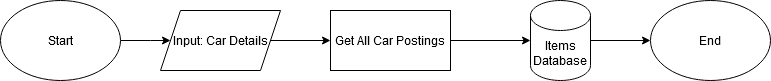

The diagram above was exported from draw.io. Its source (the exported page's mxGraphModel, read from the mxfile embedded in the PNG):
<mxGraphModel dx="1050" dy="538" grid="1" gridSize="10" guides="1" tooltips="1" connect="1" arrows="1" fold="1" page="1" pageScale="1" pageWidth="850" pageHeight="1100" background="#ffffff" math="0" shadow="0">
  <root>
    <mxCell id="0" />
    <mxCell id="1" parent="0" />
    <mxCell id="fe7szjoAKlc13dKdMjFo-46" style="edgeStyle=orthogonalEdgeStyle;rounded=0;orthogonalLoop=1;jettySize=auto;html=1;entryX=0;entryY=0.5;entryDx=0;entryDy=0;" edge="1" parent="1" source="fe7szjoAKlc13dKdMjFo-1" target="fe7szjoAKlc13dKdMjFo-15">
      <mxGeometry relative="1" as="geometry" />
    </mxCell>
    <mxCell id="fe7szjoAKlc13dKdMjFo-1" value="Input: Car Details" style="shape=parallelogram;perimeter=parallelogramPerimeter;whiteSpace=wrap;html=1;fixedSize=1;" vertex="1" parent="1">
      <mxGeometry x="200" y="240" width="120" height="60" as="geometry" />
    </mxCell>
    <mxCell id="fe7szjoAKlc13dKdMjFo-48" style="edgeStyle=orthogonalEdgeStyle;rounded=0;orthogonalLoop=1;jettySize=auto;html=1;" edge="1" parent="1" source="fe7szjoAKlc13dKdMjFo-5" target="fe7szjoAKlc13dKdMjFo-22">
      <mxGeometry relative="1" as="geometry" />
    </mxCell>
    <mxCell id="fe7szjoAKlc13dKdMjFo-5" value="Items Database" style="shape=cylinder3;whiteSpace=wrap;html=1;boundedLbl=1;backgroundOutline=1;size=15;" vertex="1" parent="1">
      <mxGeometry x="570" y="230" width="60" height="80" as="geometry" />
    </mxCell>
    <mxCell id="fe7szjoAKlc13dKdMjFo-9" style="edgeStyle=orthogonalEdgeStyle;rounded=0;orthogonalLoop=1;jettySize=auto;html=1;entryX=0;entryY=0.5;entryDx=0;entryDy=0;" edge="1" parent="1" source="fe7szjoAKlc13dKdMjFo-8" target="fe7szjoAKlc13dKdMjFo-1">
      <mxGeometry relative="1" as="geometry">
        <Array as="points">
          <mxPoint x="190" y="270" />
          <mxPoint x="190" y="270" />
        </Array>
      </mxGeometry>
    </mxCell>
    <mxCell id="fe7szjoAKlc13dKdMjFo-8" value="Start" style="ellipse;whiteSpace=wrap;html=1;" vertex="1" parent="1">
      <mxGeometry x="40" y="230" width="120" height="80" as="geometry" />
    </mxCell>
    <mxCell id="fe7szjoAKlc13dKdMjFo-15" value="&lt;div&gt;Get All Car Postings&lt;br&gt;&lt;/div&gt;" style="rounded=0;whiteSpace=wrap;html=1;" vertex="1" parent="1">
      <mxGeometry x="370" y="240" width="120" height="60" as="geometry" />
    </mxCell>
    <mxCell id="fe7szjoAKlc13dKdMjFo-22" value="End" style="ellipse;whiteSpace=wrap;html=1;" vertex="1" parent="1">
      <mxGeometry x="690" y="230" width="120" height="80" as="geometry" />
    </mxCell>
    <mxCell id="fe7szjoAKlc13dKdMjFo-47" style="edgeStyle=orthogonalEdgeStyle;rounded=0;orthogonalLoop=1;jettySize=auto;html=1;entryX=0;entryY=0.5;entryDx=0;entryDy=0;entryPerimeter=0;" edge="1" parent="1" source="fe7szjoAKlc13dKdMjFo-15" target="fe7szjoAKlc13dKdMjFo-5">
      <mxGeometry relative="1" as="geometry" />
    </mxCell>
  </root>
</mxGraphModel>